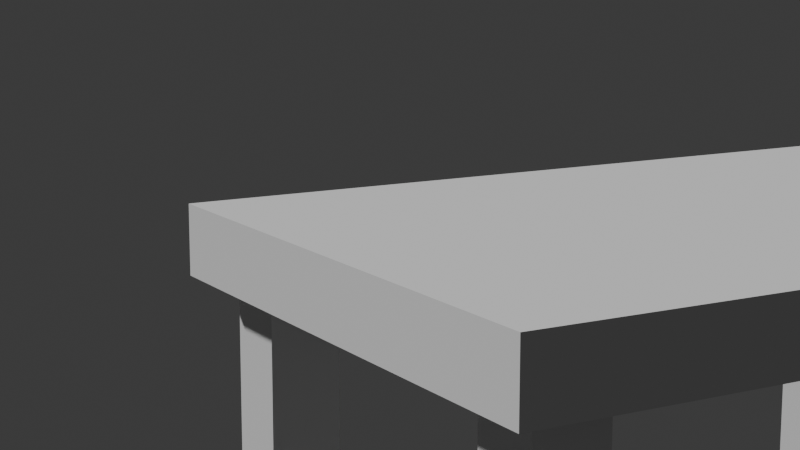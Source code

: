 # Source: 6.Experiment.blend  (saved by Blender 5.2.44; exported with 4.5.12 LTS)
import bpy
from mathutils import Matrix  # noqa: F401  (used for matrix-valued properties, if any)

bpy.ops.wm.read_factory_settings(use_empty=True)
scene = bpy.context.scene
scene.name = 'Scene'

# ---- collections
col_collection = bpy.data.collections.new('Collection'); scene.collection.children.link(col_collection)

# ---- world
world_world = bpy.data.worlds.new('World'); scene.world = world_world
world_world.use_nodes = True; world_world.node_tree.nodes.clear()
_N = world_world.node_tree.nodes; _L = world_world.node_tree.links
n0 = _N.new('ShaderNodeOutputWorld'); n0.name = 'World Output'; n0.location = (200, 100)
n1 = _N.new('ShaderNodeBackground'); n1.name = 'Background'; n1.location = (-200, 100)
n1.inputs[0].default_value = (0.05088, 0.05088, 0.05088, 1.0)
_L.new(n1.outputs[0], n0.inputs[0])
n0.is_active_output = True
world_world.color = (0.05088, 0.05088, 0.05088)
world_world.sun_shadow_jitter_overblur = 0.0

# ---- cameras
cam_camera_002 = bpy.data.cameras.new('Camera.002')
cam_camera_002.lens = 73.7

# ---- meshes
me_cube_002 = bpy.data.meshes.new('Cube.002')
me_cube_002.from_pydata([(-1.0, -1.0, -1.0), (-1.0, -1.0, 1.0), (-1.0, 1.0, -1.0), (-1.0, 1.0, 1.0), (1.0, -1.0, -1.0), (1.0, -1.0, 1.0), (1.0, 1.0, -1.0), (1.0, 1.0, 1.0)], [], [(0, 1, 3, 2), (2, 3, 7, 6), (6, 7, 5, 4), (4, 5, 1, 0), (2, 6, 4, 0), (7, 3, 1, 5)])
_uv = me_cube_002.uv_layers.new(name='UVMap')
_uv.uv.foreach_set('vector', [0.375, 0.0, 0.625, 0.0, 0.625, 0.25, 0.375, 0.25, 0.375, 0.25, 0.625, 0.25, 0.625, 0.5, 0.375, 0.5, 0.375, 0.5, 0.625, 0.5, 0.625, 0.75, 0.375, 0.75, 0.375, 0.75, 0.625, 0.75, 0.625, 1.0, 0.375, 1.0, 0.125, 0.5, 0.375, 0.5, 0.375, 0.75, 0.125, 0.75, 0.625, 0.5, 0.875, 0.5, 0.875, 0.75, 0.625, 0.75])
me_cube_002.update()
me_cube_003 = bpy.data.meshes.new('Cube.003')
me_cube_003.from_pydata([(-1.0, -1.0, -1.0), (-1.0, -1.0, 1.0), (-1.0, 1.0, -1.0), (-1.0, 1.0, 1.0), (1.0, -1.0, -1.0), (1.0, -1.0, 1.0), (1.0, 1.0, -1.0), (1.0, 1.0, 1.0)], [], [(0, 1, 3, 2), (2, 3, 7, 6), (6, 7, 5, 4), (4, 5, 1, 0), (2, 6, 4, 0), (7, 3, 1, 5)])
_uv = me_cube_003.uv_layers.new(name='UVMap')
_uv.uv.foreach_set('vector', [0.375, 0.0, 0.625, 0.0, 0.625, 0.25, 0.375, 0.25, 0.375, 0.25, 0.625, 0.25, 0.625, 0.5, 0.375, 0.5, 0.375, 0.5, 0.625, 0.5, 0.625, 0.75, 0.375, 0.75, 0.375, 0.75, 0.625, 0.75, 0.625, 1.0, 0.375, 1.0, 0.125, 0.5, 0.375, 0.5, 0.375, 0.75, 0.125, 0.75, 0.625, 0.5, 0.875, 0.5, 0.875, 0.75, 0.625, 0.75])
me_cube_003.update()
me_cube_004 = bpy.data.meshes.new('Cube.004')
me_cube_004.from_pydata([(-1.0, -1.0, -1.0), (-1.0, -1.0, 1.0), (-1.0, 1.0, -1.0), (-1.0, 1.0, 1.0), (1.0, -1.0, -1.0), (1.0, -1.0, 1.0), (1.0, 1.0, -1.0), (1.0, 1.0, 1.0)], [], [(0, 1, 3, 2), (2, 3, 7, 6), (6, 7, 5, 4), (4, 5, 1, 0), (2, 6, 4, 0), (7, 3, 1, 5)])
_uv = me_cube_004.uv_layers.new(name='UVMap')
_uv.uv.foreach_set('vector', [0.375, 0.0, 0.625, 0.0, 0.625, 0.25, 0.375, 0.25, 0.375, 0.25, 0.625, 0.25, 0.625, 0.5, 0.375, 0.5, 0.375, 0.5, 0.625, 0.5, 0.625, 0.75, 0.375, 0.75, 0.375, 0.75, 0.625, 0.75, 0.625, 1.0, 0.375, 1.0, 0.125, 0.5, 0.375, 0.5, 0.375, 0.75, 0.125, 0.75, 0.625, 0.5, 0.875, 0.5, 0.875, 0.75, 0.625, 0.75])
me_cube_004.update()
me_cube_005 = bpy.data.meshes.new('Cube.005')
me_cube_005.from_pydata([(-1.0, -1.0, -1.0), (-1.0, -1.0, 1.0), (-1.0, 1.0, -1.0), (-1.0, 1.0, 1.0), (1.0, -1.0, -1.0), (1.0, -1.0, 1.0), (1.0, 1.0, -1.0), (1.0, 1.0, 1.0)], [], [(0, 1, 3, 2), (2, 3, 7, 6), (6, 7, 5, 4), (4, 5, 1, 0), (2, 6, 4, 0), (7, 3, 1, 5)])
_uv = me_cube_005.uv_layers.new(name='UVMap')
_uv.uv.foreach_set('vector', [0.375, 0.0, 0.625, 0.0, 0.625, 0.25, 0.375, 0.25, 0.375, 0.25, 0.625, 0.25, 0.625, 0.5, 0.375, 0.5, 0.375, 0.5, 0.625, 0.5, 0.625, 0.75, 0.375, 0.75, 0.375, 0.75, 0.625, 0.75, 0.625, 1.0, 0.375, 1.0, 0.125, 0.5, 0.375, 0.5, 0.375, 0.75, 0.125, 0.75, 0.625, 0.5, 0.875, 0.5, 0.875, 0.75, 0.625, 0.75])
me_cube_005.update()
me_cube_006 = bpy.data.meshes.new('Cube.006')
me_cube_006.from_pydata([(-1.0, -1.0, -1.0), (-1.0, -1.0, 1.0), (-1.0, 1.0, -1.0), (-1.0, 1.0, 1.0), (1.0, -1.0, -1.0), (1.0, -1.0, 1.0), (1.0, 1.0, -1.0), (1.0, 1.0, 1.0)], [], [(0, 1, 3, 2), (2, 3, 7, 6), (6, 7, 5, 4), (4, 5, 1, 0), (2, 6, 4, 0), (7, 3, 1, 5)])
_uv = me_cube_006.uv_layers.new(name='UVMap')
_uv.uv.foreach_set('vector', [0.375, 0.0, 0.625, 0.0, 0.625, 0.25, 0.375, 0.25, 0.375, 0.25, 0.625, 0.25, 0.625, 0.5, 0.375, 0.5, 0.375, 0.5, 0.625, 0.5, 0.625, 0.75, 0.375, 0.75, 0.375, 0.75, 0.625, 0.75, 0.625, 1.0, 0.375, 1.0, 0.125, 0.5, 0.375, 0.5, 0.375, 0.75, 0.125, 0.75, 0.625, 0.5, 0.875, 0.5, 0.875, 0.75, 0.625, 0.75])
me_cube_006.update()

# ---- objects
ob_table_top = bpy.data.objects.new('Table_Top', me_cube_002)
ob_leg_1 = bpy.data.objects.new('Leg_1', me_cube_003)
ob_leg_2 = bpy.data.objects.new('Leg_2', me_cube_004)
ob_leg_3 = bpy.data.objects.new('Leg_3', me_cube_005)
ob_leg_4 = bpy.data.objects.new('Leg_4', me_cube_006)
ob_camera = bpy.data.objects.new('Camera', cam_camera_002)

# ---- transforms, parenting, visibility, modifiers, constraints
ob_table_top.location = (0.0, 0.0, 2.5)
ob_table_top.scale = (3.0, 2.0, 0.25)
ob_leg_1.location = (2.5, 1.5, 1.25)
ob_leg_1.scale = (0.25, 0.25, 1.25)
ob_leg_2.location = (-2.5, 1.5, 1.25)
ob_leg_2.scale = (0.25, 0.25, 1.25)
ob_leg_3.location = (2.5, -1.5, 1.25)
ob_leg_3.scale = (0.25, 0.25, 1.25)
ob_leg_4.location = (-2.5, -1.5, 1.25)
ob_leg_4.scale = (0.25, 0.25, 1.25)
ob_camera.location = (7.228, 8.19, 4.692)
ob_camera.rotation_euler = (1.382, -7.892e-07, 2.618)

# ---- collection membership
col_collection.objects.link(ob_table_top)
col_collection.objects.link(ob_leg_1)
col_collection.objects.link(ob_leg_2)
col_collection.objects.link(ob_leg_3)
col_collection.objects.link(ob_leg_4)
col_collection.objects.link(ob_camera)

# ---- scene / render settings (as saved in the file)
scene.camera = ob_camera
scene.frame_start = 1; scene.frame_end = 250; scene.frame_set(1)
scene.render.engine = 'BLENDER_EEVEE_NEXT'
scene.render.bake_bias = 0.0
scene.render.bake_samples = 0
scene.render.compositor_device = 'GPU'
scene.eevee.use_volume_custom_range = False
scene.eevee.fast_gi_thickness_near = 0.1
scene.eevee.fast_gi_thickness_far = 0.0
scene.eevee.ray_tracing_options.screen_trace_thickness = 0.1
bpy.context.view_layer.update()

# ---- added for rendering (the .blend has no usable light): sun
light_auto_sun = bpy.data.lights.new('AutoSun', 'SUN')
light_auto_sun.energy = 3.0
light_auto_sun.angle = 0.0523599
ob_auto_sun = bpy.data.objects.new('AutoSun', light_auto_sun)
scene.collection.objects.link(ob_auto_sun)
ob_auto_sun.rotation_euler = (0.872665, 0.174533, 0.523599)
bpy.context.view_layer.update()

